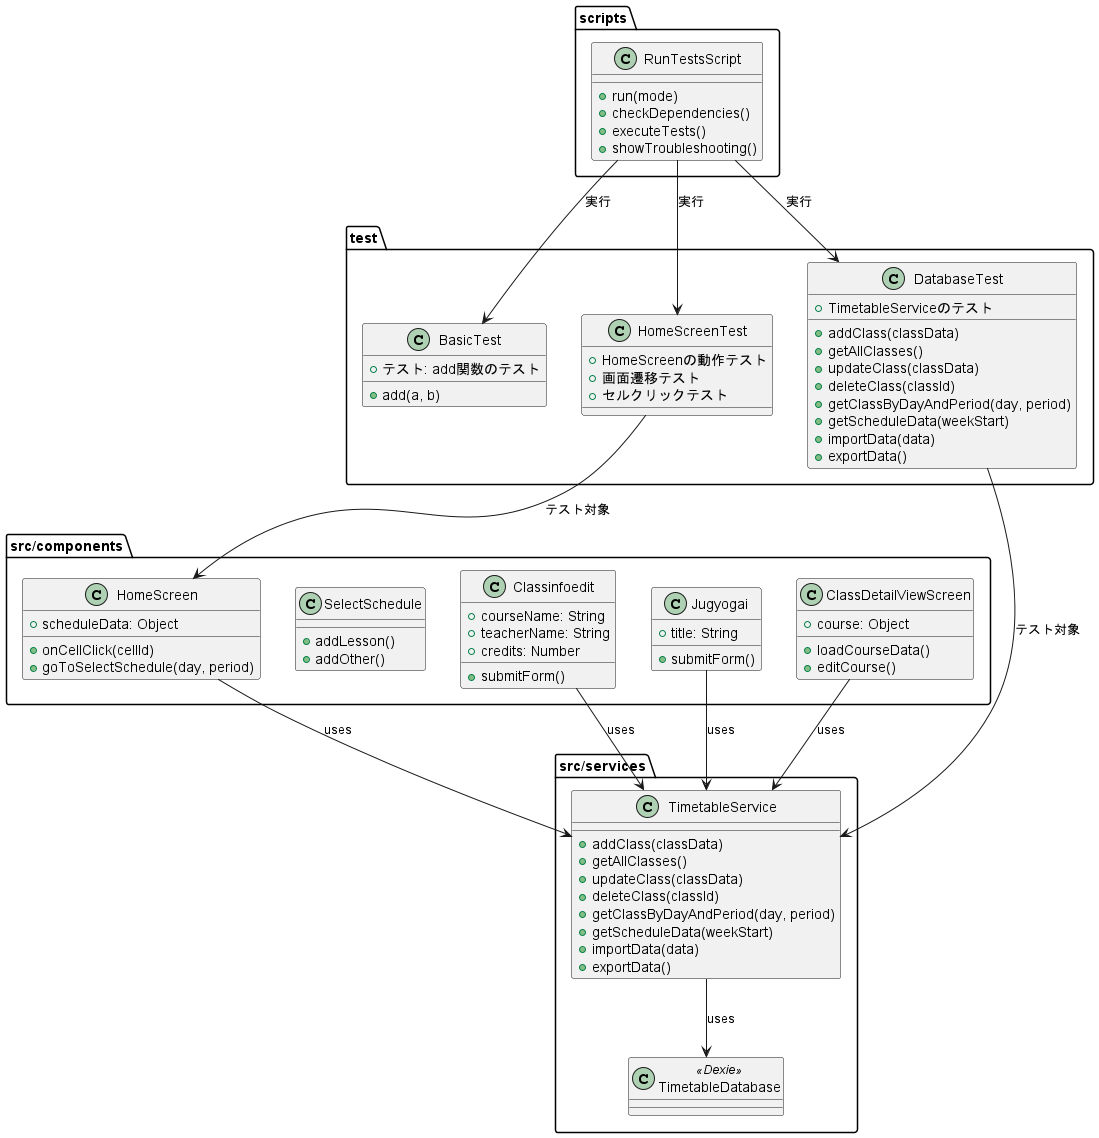

The diagram above was rendered by PlantUML. Its source (embedded in the PNG):
@startuml
' Saka-tec テストガイド・テスト実行構成クラス図（具体例）

package "scripts" {
  class RunTestsScript {
    +run(mode)
    +checkDependencies()
    +executeTests()
    +showTroubleshooting()
  }
}

package "test" {
  class BasicTest {
    +add(a, b)
    +テスト: add関数のテスト
  }
  class HomeScreenTest {
    +HomeScreenの動作テスト
    +画面遷移テスト
    +セルクリックテスト
  }
  class DatabaseTest {
    +TimetableServiceのテスト
    +addClass(classData)
    +getAllClasses()
    +updateClass(classData)
    +deleteClass(classId)
    +getClassByDayAndPeriod(day, period)
    +getScheduleData(weekStart)
    +importData(data)
    +exportData()
  }
}

package "src/services" {
  class TimetableService {
    +addClass(classData)
    +getAllClasses()
    +updateClass(classData)
    +deleteClass(classId)
    +getClassByDayAndPeriod(day, period)
    +getScheduleData(weekStart)
    +importData(data)
    +exportData()
  }
  class TimetableDatabase <<Dexie>>
}

package "src/components" {
  class HomeScreen {
    +scheduleData: Object
    +onCellClick(cellId)
    +goToSelectSchedule(day, period)
  }
  class Classinfoedit {
    +courseName: String
    +teacherName: String
    +credits: Number
    +submitForm()
  }
  class Jugyogai {
    +title: String
    +submitForm()
  }
  class SelectSchedule {
    +addLesson()
    +addOther()
  }
  class ClassDetailViewScreen {
    +course: Object
    +loadCourseData()
    +editCourse()
  }
}

RunTestsScript --> BasicTest : 実行
RunTestsScript --> HomeScreenTest : 実行
RunTestsScript --> DatabaseTest : 実行

HomeScreenTest --> HomeScreen : テスト対象
DatabaseTest --> TimetableService : テスト対象
TimetableService --> TimetableDatabase : uses

HomeScreen --> TimetableService : uses
Classinfoedit --> TimetableService : uses
Jugyogai --> TimetableService : uses
ClassDetailViewScreen --> TimetableService : uses

@enduml